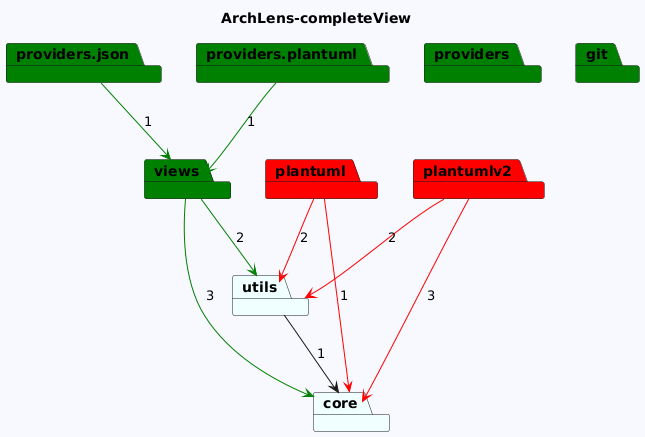

The diagram above was rendered by PlantUML. Its source (embedded in the PNG):
@startuml
skinparam backgroundColor GhostWhite
title ArchLens-completeView
package "providers.json" #Green
package "providers" #Green
package "providers.plantuml" #Green
package "views" #Green
package "git" #Green
package "plantumlv2" #Red
package "plantuml" #Red
package "core" #Azure
package "utils" #Azure
"providers.json"-->"views" #Green : 1

"providers.plantuml"-->"views" #Green : 1
"views"-->"utils" #Green : 2
"views"-->"core" #Green : 3

"plantumlv2"-->"core" #Red : 3
"plantumlv2"-->"utils" #Red : 2
"plantuml"-->"core" #Red : 1
"plantuml"-->"utils" #Red : 2

"utils"-->"core"  : 1
@enduml